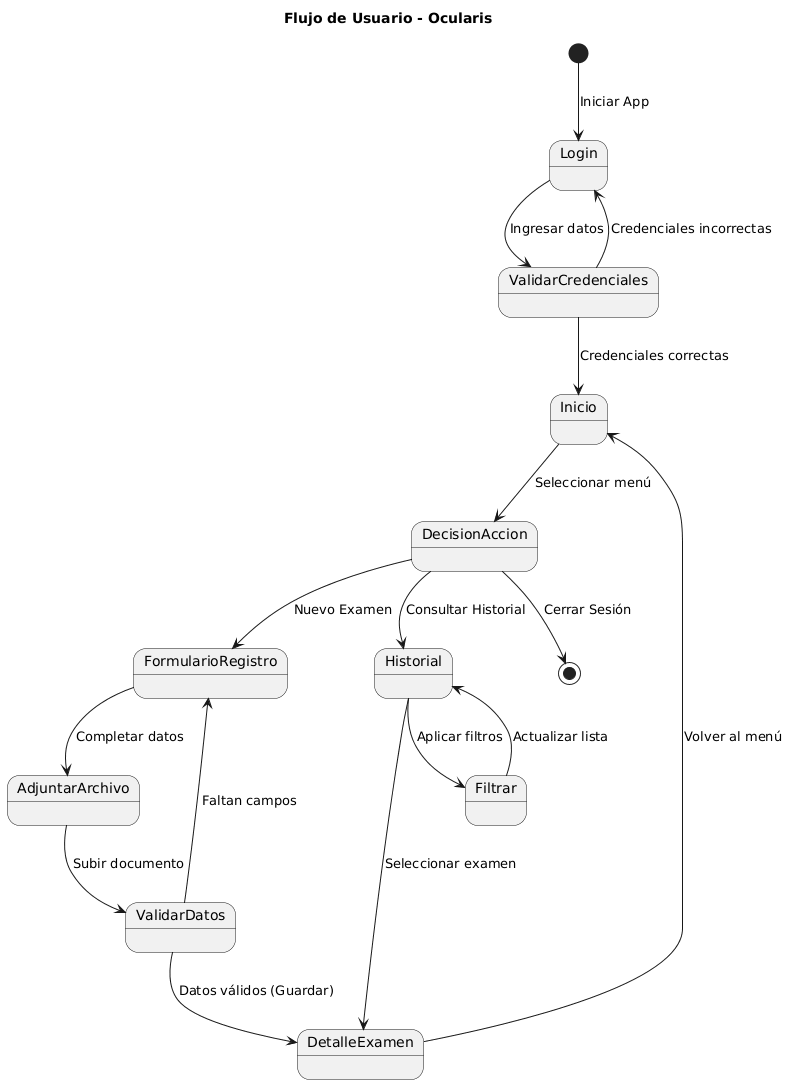

The diagram above was rendered by PlantUML. Its source (embedded in the PNG):
@startuml
title Flujo de Usuario - Ocularis

[*] --> Login: Iniciar App

Login --> ValidarCredenciales: Ingresar datos
ValidarCredenciales --> Login: Credenciales incorrectas
ValidarCredenciales --> Inicio: Credenciales correctas

Inicio --> DecisionAccion: Seleccionar menú

DecisionAccion --> FormularioRegistro: Nuevo Examen
DecisionAccion --> Historial: Consultar Historial
DecisionAccion --> [*]: Cerrar Sesión

FormularioRegistro --> AdjuntarArchivo: Completar datos
AdjuntarArchivo --> ValidarDatos: Subir documento

ValidarDatos --> FormularioRegistro: Faltan campos
ValidarDatos --> DetalleExamen: Datos válidos (Guardar)

Historial --> Filtrar: Aplicar filtros
Filtrar --> Historial: Actualizar lista
Historial --> DetalleExamen: Seleccionar examen

DetalleExamen --> Inicio: Volver al menú
@enduml